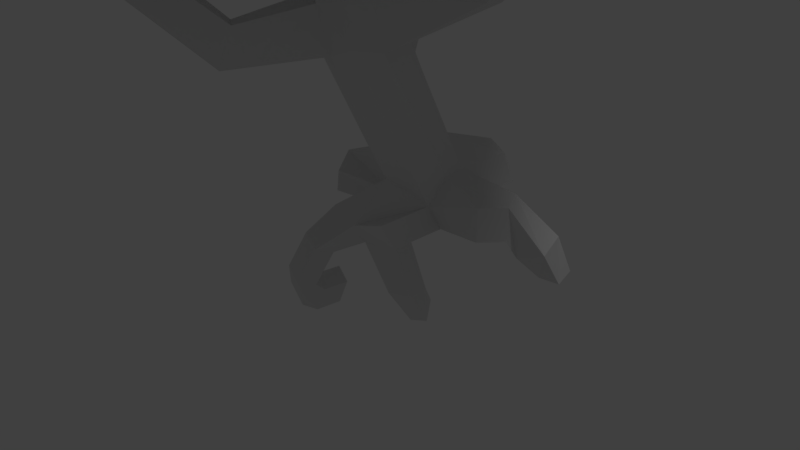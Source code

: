 # Source: Tree.blend  (saved by Blender 2.79.0; exported with 4.5.12 LTS)
import bpy
from mathutils import Matrix  # noqa: F401  (used for matrix-valued properties, if any)

bpy.ops.wm.read_factory_settings(use_empty=True)
scene = bpy.context.scene
scene.name = 'Scene'

# ---- collections
col_collection_1 = bpy.data.collections.new('Collection 1'); scene.collection.children.link(col_collection_1)

# ---- world
world_world = bpy.data.worlds.new('World'); scene.world = world_world
world_world.color = (0.05088, 0.05088, 0.05088)
world_world.use_sun_shadow = False
world_world.sun_shadow_jitter_overblur = 0.0
world_world.cycles.sampling_method = 'MANUAL'

# ---- cameras
cam_camera = bpy.data.cameras.new('Camera')
cam_camera.clip_end = 100.0
cam_camera.lens = 35.0
cam_camera.sensor_width = 32.0
cam_camera.sensor_height = 18.0
cam_camera.ortho_scale = 7.314
cam_camera.dof.focus_distance = 0.0
cam_camera.dof.aperture_fstop = 128.0

# ---- lights
light_lamp = bpy.data.lights.new('Lamp', 'POINT')
light_lamp.transmission_factor = 0.0
light_lamp.cutoff_distance = 30.0
light_lamp.energy = 100.0
light_lamp.shadow_buffer_clip_start = 1.001
light_lamp.shadow_soft_size = 0.1
light_lamp.shadow_maximum_resolution = 0.006
light_lamp.use_absolute_resolution = True

# ---- meshes
me_icosphere = bpy.data.meshes.new('Icosphere')
me_icosphere.from_pydata([(-0.495, 0.0, -0.866), (0.4052, -0.5289, -0.8678), (-0.4656, -0.892, -0.2192), (-0.996, 0.0, 0.06439), (-0.4607, 0.8506, -0.2477), (0.4053, 0.5257, -0.7527), (0.4409, -0.7343, -0.1105), (-0.3298, -0.5604, 1.103), (-0.3075, 0.4687, 0.765), (0.4607, 0.8506, 0.2477), (0.996, 0.0, -0.06439), (0.495, 0.0, 0.866)], [], [(0, 1, 2), (1, 0, 5), (0, 2, 3), (0, 3, 4), (0, 4, 5), (1, 5, 10), (2, 1, 6), (3, 2, 7), (4, 3, 8), (5, 4, 9), (1, 10, 6), (2, 6, 7), (3, 7, 8), (4, 8, 9), (5, 9, 10), (6, 10, 11), (7, 6, 11), (8, 7, 11), (9, 8, 11), (10, 9, 11)])
me_icosphere.use_remesh_preserve_volume = False
me_icosphere.use_remesh_preserve_attributes = False
me_icosphere.use_mirror_vertex_groups = False
me_icosphere.update()
me_cylinder = bpy.data.meshes.new('Cylinder')
me_cylinder.from_pydata([(0.0, 0.7952, -1.071), (-0.01142, 2.536, 0.7909), (0.7071, 0.5797, -1.044), (0.6451, 2.198, 0.8311), (1.0, -4.371e-08, -1.0), (0.8346, 1.521, 0.8917), (0.7071, -0.7071, -1.0), (0.4462, 0.9019, 0.937), (-8.742e-08, -1.0, -1.0), (-0.2927, 0.7031, 0.9407), (-0.7071, -0.7071, -1.0), (-0.9492, 1.041, 0.9004), (-1.0, 1.192e-08, -1.0), (-1.139, 1.718, 0.8399), (-0.7071, 0.5735, -1.046), (-0.7503, 2.337, 0.7945), (0.0, 1.0, -0.6421), (0.7071, 0.7071, -0.8139), (1.0, -4.371e-08, -0.7024), (0.7071, -0.7071, -0.8139), (-8.742e-08, -1.0, -0.5949), (-0.7071, -0.7071, -0.8139), (-1.0, 1.192e-08, -0.645), (-0.7071, 0.7071, -0.8139), (0.0, 2.303, -1.221), (0.7071, 2.079, -1.197), (0.7071, 2.162, -0.982), (-0.7071, 2.162, -0.982), (-0.7071, 2.073, -1.199), (0.0, 2.455, -0.982), (-2.582, -0.8884, -0.7774), (-2.702, -1.188, -0.8937), (-3.052, -0.567, -0.9496), (-2.932, -0.1331, -0.7867), (-2.823, 0.06295, -1.023), (-2.703, 0.4969, -0.8606), (0.7071, -2.128, -0.6499), (0.7071, -2.128, -0.8359), (-0.2392, -2.322, -0.8359), (-8.742e-08, -2.421, -0.6499), (-1.031, -2.128, -0.8359), (-1.031, -2.128, -0.6499), (2.249, 0.8458, -0.9004), (2.249, 0.365, -1.06), (2.736, -0.3445, -0.9746), (2.736, 0.1362, -0.8153), (2.249, -0.8458, -0.9136), (2.249, -0.365, -0.7542), (-0.1398, -1.797, -0.9032), (0.7071, -1.635, -0.8928), (0.9354, -2.555, -1.115), (0.2283, -2.73, -1.128), (0.2283, -2.205, -1.189), (0.9354, -2.063, -1.171), (0.8146, -2.479, -1.386), (0.3057, -2.653, -1.4), (0.2283, -2.247, -1.282), (0.9354, -2.106, -1.264), (-0.9597, -2.933, -0.857), (-0.7206, -3.373, -0.703), (-1.428, -2.896, -0.8389), (-1.428, -3.08, -0.703), (-1.35, -3.732, -1.001), (-1.111, -4.172, -0.847), (-1.818, -3.538, -1.001), (-1.818, -3.879, -0.847), (-1.588, -3.551, -1.123), (-1.824, -3.992, -1.236), (-1.956, -3.356, -1.065), (-2.346, -3.717, -1.153), (-1.565, -4.305, -1.071), (-2.158, -4.015, -1.006), (-1.633, -2.867, -1.226), (-1.869, -3.309, -1.339), (-2.001, -2.673, -1.168), (-2.391, -3.033, -1.257), (3.455, 0.6819, -1.089), (2.607, 0.4753, -1.153), (2.739, -0.2677, -1.128), (3.587, -0.06107, -1.063), (3.741, 0.3989, -1.281), (3.113, 0.3599, -1.29), (3.141, -0.1532, -1.276), (3.768, -0.1141, -1.267), (0.3844, 1.216, 0.09694), (0.9362, 0.7624, 0.05175), (1.191, -0.1543, 0.147), (0.7651, -0.6094, 0.2211), (0.1075, -0.7569, 0.1794), (-0.7273, -0.4885, 0.1505), (-0.8629, 0.3168, 0.1166), (-0.5446, 0.7724, 0.112), (0.2154, 1.438, 0.2594), (0.818, 1.323, 0.3172), (1.11, 0.2731, 0.4007), (0.6891, -0.2495, 0.3916), (0.04355, -0.4192, 0.4187), (-0.8296, -0.003468, 0.3803), (-0.9061, 0.5947, 0.2945), (-0.5074, 1.186, 0.2491), (2.636, 1.81, 0.3501), (3.332, 1.608, 0.234), (2.843, 1.217, 0.4316), (3.469, 1.08, 0.3165), (3.924, 2.931, 0.5304), (4.844, 3.004, 0.5099), (4.054, 2.394, 0.6319), (4.896, 2.509, 0.6035), (4.101, 4.064, 0.7901), (4.784, 4.118, 0.7749), (4.197, 3.665, 0.8656), (4.823, 3.75, 0.8445), (-0.7079, -2.04, 0.53), (-1.015, -2.712, 0.3751), (-1.326, -1.72, 0.4846), (-1.606, -2.447, 0.3501), (-1.461, -2.478, 0.839), (-1.998, -3.214, 0.8098), (-1.985, -2.062, 0.7795), (-2.502, -2.832, 0.7727), (-2.137, -2.351, 1.222), (-2.898, -2.867, 1.24), (-2.524, -1.888, 1.139), (-3.266, -2.407, 1.181), (0.8866, 0.7504, -0.1358), (1.15, -0.1209, -0.03699), (0.7525, -0.6306, -0.003132), (0.08423, -0.8095, 0.01168), (-0.7229, -0.5359, -0.05845), (-0.8926, 0.2482, -0.04838), (-0.6259, 0.7373, -0.1514), (0.3105, 1.171, -0.1124), (-1.008, 3.626, -0.06878), (-0.6908, 3.209, 0.04451), (-1.338, 2.82, 0.05772), (-1.619, 3.209, -0.0445), (-1.8, 5.541, 0.3504), (-1.655, 4.887, 0.427), (-2.374, 4.674, 0.4055), (-2.498, 5.275, 0.3374)], [], [(92, 1, 3, 93), (93, 3, 5, 94), (94, 5, 7, 95), (95, 7, 9, 96), (96, 9, 11, 97), (97, 11, 13, 98), (3, 1, 15, 13, 11, 9, 7, 5), (98, 13, 15, 99), (99, 15, 1, 92), (0, 2, 4, 6, 8, 10, 12, 14), (23, 16, 29, 27), (21, 22, 33, 30), (12, 10, 31, 32), (8, 6, 49, 48), (19, 20, 39, 36), (2, 17, 42, 43), (17, 18, 45, 42), (17, 2, 25, 26), (28, 27, 29, 24), (24, 29, 26, 25), (14, 23, 27, 28), (16, 17, 26, 29), (2, 0, 24, 25), (0, 14, 28, 24), (32, 33, 35, 34), (31, 30, 33, 32), (23, 14, 34, 35), (14, 12, 32, 34), (10, 21, 30, 31), (22, 23, 35, 33), (39, 41, 61, 59), (37, 36, 39, 38), (21, 10, 40, 41), (20, 21, 41, 39), (10, 8, 48, 38, 40), (6, 19, 36, 37, 49), (44, 45, 47, 46), (42, 45, 79, 76), (18, 19, 47, 45), (4, 2, 43, 44), (19, 6, 46, 47), (6, 4, 44, 46), (51, 52, 56, 55), (37, 38, 51, 50), (49, 37, 50, 53), (48, 49, 53, 52), (38, 48, 52, 51), (56, 57, 54, 55), (50, 51, 55, 54), (52, 53, 57, 56), (53, 50, 54, 57), (61, 60, 64, 65), (40, 38, 58, 60), (41, 40, 60, 61), (38, 39, 59, 58), (62, 63, 70, 67, 66), (58, 59, 63, 62), (59, 61, 65, 63), (60, 58, 62, 64), (67, 69, 75, 73), (63, 65, 71, 70), (64, 62, 66, 68), (65, 64, 68, 69, 71), (72, 73, 75, 74), (70, 71, 69, 67), (68, 66, 72, 74), (69, 68, 74, 75), (66, 67, 73, 72), (79, 78, 82, 83), (45, 44, 78, 79), (43, 42, 76, 77), (44, 43, 77, 78), (81, 80, 83, 82), (77, 76, 80, 81), (76, 79, 83, 80), (78, 77, 81, 82), (91, 84, 133, 134), (129, 90, 91, 130), (128, 89, 90, 129), (127, 88, 89, 128), (126, 87, 88, 127), (125, 86, 87, 126), (124, 85, 86, 125), (131, 84, 85, 124), (91, 99, 92, 84), (90, 98, 99, 91), (89, 97, 98, 90), (88, 96, 112, 113), (87, 95, 96, 88), (86, 94, 95, 87), (85, 93, 100, 101), (84, 92, 93, 85), (103, 101, 105, 107), (93, 94, 102, 100), (94, 86, 103, 102), (86, 85, 101, 103), (104, 106, 110, 108), (101, 100, 104, 105), (100, 102, 106, 104), (102, 103, 107, 106), (109, 108, 110, 111), (106, 107, 111, 110), (107, 105, 109, 111), (105, 104, 108, 109), (113, 112, 116, 117), (89, 88, 113, 115), (97, 89, 115, 114), (96, 97, 114, 112), (116, 118, 122, 120), (112, 114, 118, 116), (114, 115, 119, 118), (115, 113, 117, 119), (121, 120, 122, 123), (118, 119, 123, 122), (119, 117, 121, 123), (117, 116, 120, 121), (16, 131, 124, 17), (17, 124, 125, 18), (18, 125, 126, 19), (19, 126, 127, 20), (20, 127, 128, 21), (21, 128, 129, 22), (22, 129, 130, 23), (23, 130, 131, 16), (135, 134, 138, 139), (84, 131, 132, 133), (130, 91, 134, 135), (131, 130, 135, 132), (139, 138, 137, 136), (133, 132, 136, 137), (132, 135, 139, 136), (134, 133, 137, 138)])
me_cylinder.use_remesh_preserve_volume = False
me_cylinder.use_remesh_preserve_attributes = False
me_cylinder.use_mirror_vertex_groups = False
me_cylinder.update()

# ---- objects
ob_leaves = bpy.data.objects.new('Leaves', me_icosphere)
ob_tree = bpy.data.objects.new('tree', me_cylinder)
ob_lamp = bpy.data.objects.new('Lamp', light_lamp)
ob_camera = bpy.data.objects.new('Camera', cam_camera)

# ---- transforms, parenting, visibility, modifiers, constraints
ob_leaves.location = (-0.7374, -0.1377, 5.086)
ob_leaves.rotation_euler = (0.1368, -0.003499, 0.1153)
ob_leaves.scale = (5.0, 5.0, 1.0)
ob_leaves.lineart.crease_threshold = 0.0
ob_tree.location = (0.0, 0.0, 2.5)
ob_tree.rotation_euler = (0.5236, -0.0, 0.0)
ob_tree.scale = (0.5, 0.5, 2.5)
ob_tree.lineart.crease_threshold = 0.0
ob_lamp.location = (4.076, 1.005, 5.904)
ob_lamp.rotation_euler = (0.6503, 0.05522, 1.866)
ob_lamp.lock_rotations_4d = False
ob_lamp.empty_display_type = 'ARROWS'
ob_lamp.color = (0.0, 0.0, 0.0, 0.0)
ob_lamp.lineart.crease_threshold = 0.0
ob_camera.location = (7.481, -6.508, 5.344)
ob_camera.rotation_euler = (1.109, 0.0, 0.8149)
ob_camera.lock_rotations_4d = False
ob_camera.empty_display_type = 'ARROWS'
ob_camera.color = (0.0, 0.0, 0.0, 0.0)
ob_camera.display_type = 'WIRE'
ob_camera.lineart.crease_threshold = 0.0

# ---- collection membership
col_collection_1.objects.link(ob_leaves)
col_collection_1.objects.link(ob_tree)
col_collection_1.objects.link(ob_lamp)
col_collection_1.objects.link(ob_camera)

# ---- scene / render settings (as saved in the file)
scene.camera = ob_camera
scene.frame_start = 1; scene.frame_end = 250; scene.frame_set(1)
scene.render.engine = 'BLENDER_EEVEE_NEXT'
scene.render.resolution_percentage = 50
scene.render.dither_intensity = 0.0
scene.cycles.use_denoising = False
scene.cycles.samples = 128
scene.cycles.sampling_pattern = 'TABULATED_SOBOL'
scene.cycles.use_adaptive_sampling = False
scene.cycles.use_light_tree = False
scene.cycles.blur_glossy = 0.0
scene.cycles.sample_clamp_indirect = 0.0
scene.view_settings.view_transform = 'Standard'
bpy.context.view_layer.update()
